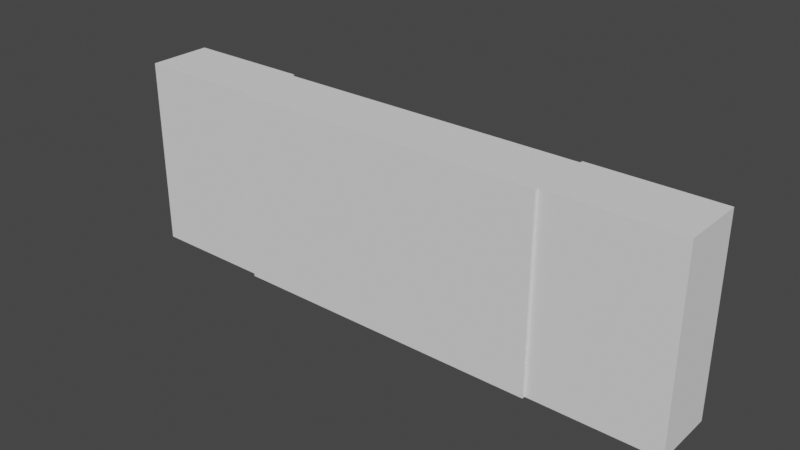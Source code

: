 # Source: Grid_easy.blend  (saved by Blender 2.81.16; exported with 4.5.12 LTS)
import bpy
from mathutils import Matrix  # noqa: F401  (used for matrix-valued properties, if any)

bpy.ops.wm.read_factory_settings(use_empty=True)
scene = bpy.context.scene
scene.name = 'Scene'

# ---- collections
col_collection = bpy.data.collections.new('Collection'); scene.collection.children.link(col_collection)
col_origins = bpy.data.collections.new('Origins'); scene.collection.children.link(col_origins)
col_elements = bpy.data.collections.new('Elements'); scene.collection.children.link(col_elements)
col_slots = bpy.data.collections.new('Slots'); scene.collection.children.link(col_slots)

# ---- world
world_world = bpy.data.worlds.new('World'); scene.world = world_world
world_world.use_nodes = True; world_world.node_tree.nodes.clear()
_N = world_world.node_tree.nodes; _L = world_world.node_tree.links
n0 = _N.new('ShaderNodeOutputWorld'); n0.name = 'World Output'; n0.location = (300, 300)
n1 = _N.new('ShaderNodeBackground'); n1.name = 'Background'; n1.location = (10, 300)
n1.inputs[0].default_value = (0.05088, 0.05088, 0.05088, 1.0)
_L.new(n1.outputs[0], n0.inputs[0])
n0.is_active_output = True
world_world.color = (0.05088, 0.05088, 0.05088)
world_world.use_sun_shadow = False
world_world.sun_shadow_jitter_overblur = 0.0

# ---- meshes
me_cube_009 = bpy.data.meshes.new('Cube.009')
me_cube_009.from_pydata([(-1.0, -1.0, -3.0), (-1.0, -1.0, 3.0), (-1.0, 1.0, -3.0), (-1.0, 1.0, 3.0), (1.0, -1.0, -3.0), (1.0, -1.0, 3.0), (1.0, 1.0, -3.0), (1.0, 1.0, 3.0)], [], [(0, 1, 3, 2), (2, 3, 7, 6), (6, 7, 5, 4), (4, 5, 1, 0), (2, 6, 4, 0), (7, 3, 1, 5)])
_uv = me_cube_009.uv_layers.new(name='UVMap')
_uv.uv.foreach_set('vector', [0.375, 0.0, 0.625, 0.0, 0.625, 0.25, 0.375, 0.25, 0.375, 0.25, 0.625, 0.25, 0.625, 0.5, 0.375, 0.5, 0.375, 0.5, 0.625, 0.5, 0.625, 0.75, 0.375, 0.75, 0.375, 0.75, 0.625, 0.75, 0.625, 1.0, 0.375, 1.0, 0.125, 0.5, 0.375, 0.5, 0.375, 0.75, 0.125, 0.75, 0.625, 0.5, 0.875, 0.5, 0.875, 0.75, 0.625, 0.75])
me_cube_009.use_remesh_preserve_volume = False
me_cube_009.use_remesh_preserve_attributes = False
me_cube_009.use_mirror_vertex_groups = False
me_cube_009.update()
me_cube_010 = bpy.data.meshes.new('Cube.010')
me_cube_010.from_pydata([(-1.0, -1.0, -3.0), (-1.0, -1.0, 3.0), (-1.0, 1.0, -3.0), (-1.0, 1.0, 3.0), (1.0, -1.0, -3.0), (1.0, -1.0, 3.0), (1.0, 1.0, -3.0), (1.0, 1.0, 3.0)], [], [(0, 1, 3, 2), (2, 3, 7, 6), (6, 7, 5, 4), (4, 5, 1, 0), (2, 6, 4, 0), (7, 3, 1, 5)])
_uv = me_cube_010.uv_layers.new(name='UVMap')
_uv.uv.foreach_set('vector', [0.375, 0.0, 0.625, 0.0, 0.625, 0.25, 0.375, 0.25, 0.375, 0.25, 0.625, 0.25, 0.625, 0.5, 0.375, 0.5, 0.375, 0.5, 0.625, 0.5, 0.625, 0.75, 0.375, 0.75, 0.375, 0.75, 0.625, 0.75, 0.625, 1.0, 0.375, 1.0, 0.125, 0.5, 0.375, 0.5, 0.375, 0.75, 0.125, 0.75, 0.625, 0.5, 0.875, 0.5, 0.875, 0.75, 0.625, 0.75])
me_cube_010.use_remesh_preserve_volume = False
me_cube_010.use_remesh_preserve_attributes = False
me_cube_010.use_mirror_vertex_groups = False
me_cube_010.update()
me_cube_011 = bpy.data.meshes.new('Cube.011')
me_cube_011.from_pydata([(-1.0, -1.0, -3.0), (-1.0, -1.0, 3.0), (-1.0, 1.0, -3.0), (-1.0, 1.0, 3.0), (1.0, -1.0, -3.0), (1.0, -1.0, 3.0), (1.0, 1.0, -3.0), (1.0, 1.0, 3.0)], [], [(0, 1, 3, 2), (2, 3, 7, 6), (6, 7, 5, 4), (4, 5, 1, 0), (2, 6, 4, 0), (7, 3, 1, 5)])
_uv = me_cube_011.uv_layers.new(name='UVMap')
_uv.uv.foreach_set('vector', [0.375, 0.0, 0.625, 0.0, 0.625, 0.25, 0.375, 0.25, 0.375, 0.25, 0.625, 0.25, 0.625, 0.5, 0.375, 0.5, 0.375, 0.5, 0.625, 0.5, 0.625, 0.75, 0.375, 0.75, 0.375, 0.75, 0.625, 0.75, 0.625, 1.0, 0.375, 1.0, 0.125, 0.5, 0.375, 0.5, 0.375, 0.75, 0.125, 0.75, 0.625, 0.5, 0.875, 0.5, 0.875, 0.75, 0.625, 0.75])
me_cube_011.use_remesh_preserve_volume = False
me_cube_011.use_remesh_preserve_attributes = False
me_cube_011.use_mirror_vertex_groups = False
me_cube_011.update()
me_cube_012 = bpy.data.meshes.new('Cube.012')
me_cube_012.from_pydata([(-1.0, -1.0, -3.0), (-1.0, -1.0, 3.0), (-1.0, 1.0, -3.0), (-1.0, 1.0, 3.0), (1.0, -1.0, -3.0), (1.0, -1.0, 3.0), (1.0, 1.0, -3.0), (1.0, 1.0, 3.0)], [], [(0, 1, 3, 2), (2, 3, 7, 6), (6, 7, 5, 4), (4, 5, 1, 0), (2, 6, 4, 0), (7, 3, 1, 5)])
_uv = me_cube_012.uv_layers.new(name='UVMap')
_uv.uv.foreach_set('vector', [0.375, 0.0, 0.625, 0.0, 0.625, 0.25, 0.375, 0.25, 0.375, 0.25, 0.625, 0.25, 0.625, 0.5, 0.375, 0.5, 0.375, 0.5, 0.625, 0.5, 0.625, 0.75, 0.375, 0.75, 0.375, 0.75, 0.625, 0.75, 0.625, 1.0, 0.375, 1.0, 0.125, 0.5, 0.375, 0.5, 0.375, 0.75, 0.125, 0.75, 0.625, 0.5, 0.875, 0.5, 0.875, 0.75, 0.625, 0.75])
me_cube_012.use_remesh_preserve_volume = False
me_cube_012.use_remesh_preserve_attributes = False
me_cube_012.use_mirror_vertex_groups = False
me_cube_012.update()
me_cube_013 = bpy.data.meshes.new('Cube.013')
me_cube_013.from_pydata([(-1.0, -1.0, -3.0), (-1.0, -1.0, 3.0), (-1.0, 1.0, -3.0), (-1.0, 1.0, 3.0), (1.0, -1.0, -3.0), (1.0, -1.0, 3.0), (1.0, 1.0, -3.0), (1.0, 1.0, 3.0)], [], [(0, 1, 3, 2), (2, 3, 7, 6), (6, 7, 5, 4), (4, 5, 1, 0), (2, 6, 4, 0), (7, 3, 1, 5)])
_uv = me_cube_013.uv_layers.new(name='UVMap')
_uv.uv.foreach_set('vector', [0.375, 0.0, 0.625, 0.0, 0.625, 0.25, 0.375, 0.25, 0.375, 0.25, 0.625, 0.25, 0.625, 0.5, 0.375, 0.5, 0.375, 0.5, 0.625, 0.5, 0.625, 0.75, 0.375, 0.75, 0.375, 0.75, 0.625, 0.75, 0.625, 1.0, 0.375, 1.0, 0.125, 0.5, 0.375, 0.5, 0.375, 0.75, 0.125, 0.75, 0.625, 0.5, 0.875, 0.5, 0.875, 0.75, 0.625, 0.75])
me_cube_013.use_remesh_preserve_volume = False
me_cube_013.use_remesh_preserve_attributes = False
me_cube_013.use_mirror_vertex_groups = False
me_cube_013.update()
me_cube_014 = bpy.data.meshes.new('Cube.014')
me_cube_014.from_pydata([(-1.0, -1.0, -3.0), (-1.0, -1.0, 3.0), (-1.0, 1.0, -3.0), (-1.0, 1.0, 3.0), (1.0, -1.0, -3.0), (1.0, -1.0, 3.0), (1.0, 1.0, -3.0), (1.0, 1.0, 3.0)], [], [(0, 1, 3, 2), (2, 3, 7, 6), (6, 7, 5, 4), (4, 5, 1, 0), (2, 6, 4, 0), (7, 3, 1, 5)])
_uv = me_cube_014.uv_layers.new(name='UVMap')
_uv.uv.foreach_set('vector', [0.375, 0.0, 0.625, 0.0, 0.625, 0.25, 0.375, 0.25, 0.375, 0.25, 0.625, 0.25, 0.625, 0.5, 0.375, 0.5, 0.375, 0.5, 0.625, 0.5, 0.625, 0.75, 0.375, 0.75, 0.375, 0.75, 0.625, 0.75, 0.625, 1.0, 0.375, 1.0, 0.125, 0.5, 0.375, 0.5, 0.375, 0.75, 0.125, 0.75, 0.625, 0.5, 0.875, 0.5, 0.875, 0.75, 0.625, 0.75])
me_cube_014.use_remesh_preserve_volume = False
me_cube_014.use_remesh_preserve_attributes = False
me_cube_014.use_mirror_vertex_groups = False
me_cube_014.update()
me_cube_015 = bpy.data.meshes.new('Cube.015')
me_cube_015.from_pydata([(-1.0, -1.0, -3.0), (-1.0, -1.0, 3.0), (-1.0, 1.0, -3.0), (-1.0, 1.0, 3.0), (1.0, -1.0, -3.0), (1.0, -1.0, 3.0), (1.0, 1.0, -3.0), (1.0, 1.0, 3.0)], [], [(0, 1, 3, 2), (2, 3, 7, 6), (6, 7, 5, 4), (4, 5, 1, 0), (2, 6, 4, 0), (7, 3, 1, 5)])
_uv = me_cube_015.uv_layers.new(name='UVMap')
_uv.uv.foreach_set('vector', [0.375, 0.0, 0.625, 0.0, 0.625, 0.25, 0.375, 0.25, 0.375, 0.25, 0.625, 0.25, 0.625, 0.5, 0.375, 0.5, 0.375, 0.5, 0.625, 0.5, 0.625, 0.75, 0.375, 0.75, 0.375, 0.75, 0.625, 0.75, 0.625, 1.0, 0.375, 1.0, 0.125, 0.5, 0.375, 0.5, 0.375, 0.75, 0.125, 0.75, 0.625, 0.5, 0.875, 0.5, 0.875, 0.75, 0.625, 0.75])
me_cube_015.use_remesh_preserve_volume = False
me_cube_015.use_remesh_preserve_attributes = False
me_cube_015.use_mirror_vertex_groups = False
me_cube_015.update()
me_cube_016 = bpy.data.meshes.new('Cube.016')
me_cube_016.from_pydata([(-1.0, -1.0, -3.0), (-1.0, -1.0, 3.0), (-1.0, 1.0, -3.0), (-1.0, 1.0, 3.0), (1.0, -1.0, -3.0), (1.0, -1.0, 3.0), (1.0, 1.0, -3.0), (1.0, 1.0, 3.0)], [], [(0, 1, 3, 2), (2, 3, 7, 6), (6, 7, 5, 4), (4, 5, 1, 0), (2, 6, 4, 0), (7, 3, 1, 5)])
_uv = me_cube_016.uv_layers.new(name='UVMap')
_uv.uv.foreach_set('vector', [0.375, 0.0, 0.625, 0.0, 0.625, 0.25, 0.375, 0.25, 0.375, 0.25, 0.625, 0.25, 0.625, 0.5, 0.375, 0.5, 0.375, 0.5, 0.625, 0.5, 0.625, 0.75, 0.375, 0.75, 0.375, 0.75, 0.625, 0.75, 0.625, 1.0, 0.375, 1.0, 0.125, 0.5, 0.375, 0.5, 0.375, 0.75, 0.125, 0.75, 0.625, 0.5, 0.875, 0.5, 0.875, 0.75, 0.625, 0.75])
me_cube_016.use_remesh_preserve_volume = False
me_cube_016.use_remesh_preserve_attributes = False
me_cube_016.use_mirror_vertex_groups = False
me_cube_016.update()
me_cube_017 = bpy.data.meshes.new('Cube.017')
me_cube_017.from_pydata([(-1.0, -1.0, -3.0), (-1.0, -1.0, 3.0), (-1.0, 1.0, -3.0), (-1.0, 1.0, 3.0), (1.0, -1.0, -3.0), (1.0, -1.0, 3.0), (1.0, 1.0, -3.0), (1.0, 1.0, 3.0)], [], [(0, 1, 3, 2), (2, 3, 7, 6), (6, 7, 5, 4), (4, 5, 1, 0), (2, 6, 4, 0), (7, 3, 1, 5)])
_uv = me_cube_017.uv_layers.new(name='UVMap')
_uv.uv.foreach_set('vector', [0.375, 0.0, 0.625, 0.0, 0.625, 0.25, 0.375, 0.25, 0.375, 0.25, 0.625, 0.25, 0.625, 0.5, 0.375, 0.5, 0.375, 0.5, 0.625, 0.5, 0.625, 0.75, 0.375, 0.75, 0.375, 0.75, 0.625, 0.75, 0.625, 1.0, 0.375, 1.0, 0.125, 0.5, 0.375, 0.5, 0.375, 0.75, 0.125, 0.75, 0.625, 0.5, 0.875, 0.5, 0.875, 0.75, 0.625, 0.75])
me_cube_017.use_remesh_preserve_volume = False
me_cube_017.use_remesh_preserve_attributes = False
me_cube_017.use_mirror_vertex_groups = False
me_cube_017.update()

# ---- objects
ob_origin_b00_slot_b00 = bpy.data.objects.new('Origin_B00@Slot_B00', None)
ob_origin_b01_slot_b01 = bpy.data.objects.new('Origin_B01@Slot_B01', None)
ob_origin_b02_slot_b02 = bpy.data.objects.new('Origin_B02@Slot_B02', None)
ob_origin_b03_slot_b03 = bpy.data.objects.new('Origin_B03@Slot_B03', None)
ob_origin_b04_slot_b04 = bpy.data.objects.new('Origin_B04@Slot_B04', None)
ob_origin_b05_slot_b05 = bpy.data.objects.new('Origin_B05@Slot_B05', None)
ob_origin_b06_slot_b06 = bpy.data.objects.new('Origin_B06@Slot_B06', None)
ob_origin_b07_slot_b07 = bpy.data.objects.new('Origin_B07@Slot_B07', None)
ob_origin_b08_slot_b08 = bpy.data.objects.new('Origin_B08@Slot_B08', None)
ob_element_puzzleelement_origin_a00 = bpy.data.objects.new('Element_puzzleElement@Origin_A00', None)
ob_element_puzzleelement_origin_a01 = bpy.data.objects.new('Element_puzzleElement@Origin_A01', None)
ob_element_puzzleelement_origin_a02 = bpy.data.objects.new('Element_puzzleElement@Origin_A02', None)
ob_element_puzzleelement_origin_a03 = bpy.data.objects.new('Element_puzzleElement@Origin_A03', None)
ob_element_puzzleelement_origin_a04 = bpy.data.objects.new('Element_puzzleElement@Origin_A04', None)
ob_element_puzzleelement_origin_a05 = bpy.data.objects.new('Element_puzzleElement@Origin_A05', None)
ob_element_puzzleelement_origin_a06 = bpy.data.objects.new('Element_puzzleElement@Origin_A06', None)
ob_element_puzzleelement_origin_a07 = bpy.data.objects.new('Element_puzzleElement@Origin_A07', None)
ob_element_puzzleelement_origin_a08 = bpy.data.objects.new('Element_puzzleElement@Origin_A08', None)
ob_element_puzzleelement_origin_b00 = bpy.data.objects.new('Element_puzzleElement@Origin_B00', None)
ob_element_puzzleelement_origin_b01 = bpy.data.objects.new('Element_puzzleElement@Origin_B01', None)
ob_element_puzzleelement_origin_b02 = bpy.data.objects.new('Element_puzzleElement@Origin_B02', None)
ob_element_puzzleelement_origin_b03 = bpy.data.objects.new('Element_puzzleElement@Origin_B03', None)
ob_element_puzzleelement_origin_b04 = bpy.data.objects.new('Element_puzzleElement@Origin_B04', None)
ob_element_puzzleelement_origin_b05 = bpy.data.objects.new('Element_puzzleElement@Origin_B05', None)
ob_element_puzzleelement_origin_b06 = bpy.data.objects.new('Element_puzzleElement@Origin_B06', None)
ob_element_puzzleelement_origin_b07 = bpy.data.objects.new('Element_puzzleElement@Origin_B07', None)
ob_element_puzzleelement_origin_b08 = bpy.data.objects.new('Element_puzzleElement@Origin_B08', None)
ob_element_puzzleelement_origin_c00 = bpy.data.objects.new('Element_puzzleElement@Origin_C00', None)
ob_element_puzzleelement_origin_c01 = bpy.data.objects.new('Element_puzzleElement@Origin_C01', None)
ob_element_puzzleelement_origin_c02 = bpy.data.objects.new('Element_puzzleElement@Origin_C02', None)
ob_element_puzzleelement_origin_c03 = bpy.data.objects.new('Element_puzzleElement@Origin_C03', None)
ob_element_puzzleelement_origin_c04 = bpy.data.objects.new('Element_puzzleElement@Origin_C04', None)
ob_element_puzzleelement_origin_c05 = bpy.data.objects.new('Element_puzzleElement@Origin_C05', None)
ob_element_puzzleelement_origin_c06 = bpy.data.objects.new('Element_puzzleElement@Origin_C06', None)
ob_element_puzzleelement_origin_c07 = bpy.data.objects.new('Element_puzzleElement@Origin_C07', None)
ob_element_puzzleelement_origin_c08 = bpy.data.objects.new('Element_puzzleElement@Origin_C08', None)
ob_slot_b00 = bpy.data.objects.new('Slot_B00', me_cube_009)
ob_slot_b01 = bpy.data.objects.new('Slot_B01', me_cube_010)
ob_slot_b02 = bpy.data.objects.new('Slot_B02', me_cube_011)
ob_slot_b03 = bpy.data.objects.new('Slot_B03', me_cube_012)
ob_slot_b04 = bpy.data.objects.new('Slot_B04', me_cube_013)
ob_slot_b05 = bpy.data.objects.new('Slot_B05', me_cube_014)
ob_slot_b06 = bpy.data.objects.new('Slot_B06', me_cube_015)
ob_slot_b07 = bpy.data.objects.new('Slot_B07', me_cube_016)
ob_slot_b08 = bpy.data.objects.new('Slot_B08', me_cube_017)

# ---- transforms, parenting, visibility, modifiers, constraints
ob_origin_b00_slot_b00.location = (1.0, 1.4, 3.0)
ob_origin_b00_slot_b00.empty_display_type = 'CUBE'
ob_origin_b00_slot_b00.lineart.crease_threshold = 0.0
ob_origin_b01_slot_b01.location = (3.0, 1.4, 3.0)
ob_origin_b01_slot_b01.empty_display_type = 'CUBE'
ob_origin_b01_slot_b01.lineart.crease_threshold = 0.0
ob_origin_b02_slot_b02.location = (5.0, 1.3, 3.0)
ob_origin_b02_slot_b02.empty_display_type = 'CUBE'
ob_origin_b02_slot_b02.lineart.crease_threshold = 0.0
ob_origin_b03_slot_b03.location = (7.0, 1.3, 3.0)
ob_origin_b03_slot_b03.empty_display_type = 'CUBE'
ob_origin_b03_slot_b03.lineart.crease_threshold = 0.0
ob_origin_b04_slot_b04.location = (9.0, 1.3, 3.0)
ob_origin_b04_slot_b04.empty_display_type = 'CUBE'
ob_origin_b04_slot_b04.lineart.crease_threshold = 0.0
ob_origin_b05_slot_b05.location = (11.0, 1.3, 3.0)
ob_origin_b05_slot_b05.empty_display_type = 'CUBE'
ob_origin_b05_slot_b05.lineart.crease_threshold = 0.0
ob_origin_b06_slot_b06.location = (13.0, 1.3, 3.0)
ob_origin_b06_slot_b06.empty_display_type = 'CUBE'
ob_origin_b06_slot_b06.lineart.crease_threshold = 0.0
ob_origin_b07_slot_b07.location = (15.0, 1.4, 3.0)
ob_origin_b07_slot_b07.empty_display_type = 'CUBE'
ob_origin_b07_slot_b07.lineart.crease_threshold = 0.0
ob_origin_b08_slot_b08.location = (17.0, 1.4, 3.0)
ob_origin_b08_slot_b08.empty_display_type = 'CUBE'
ob_origin_b08_slot_b08.lineart.crease_threshold = 0.0
ob_element_puzzleelement_origin_a00.location = (1.0, 1.4, 5.0)
ob_element_puzzleelement_origin_a00.empty_display_type = 'CUBE'
ob_element_puzzleelement_origin_a00.lineart.crease_threshold = 0.0
ob_element_puzzleelement_origin_a01.location = (3.0, 1.4, 5.0)
ob_element_puzzleelement_origin_a01.empty_display_type = 'CUBE'
ob_element_puzzleelement_origin_a01.lineart.crease_threshold = 0.0
ob_element_puzzleelement_origin_a02.location = (5.0, 1.3, 5.0)
ob_element_puzzleelement_origin_a02.empty_display_type = 'CUBE'
ob_element_puzzleelement_origin_a02.lineart.crease_threshold = 0.0
ob_element_puzzleelement_origin_a03.location = (7.0, 1.3, 5.0)
ob_element_puzzleelement_origin_a03.empty_display_type = 'CUBE'
ob_element_puzzleelement_origin_a03.lineart.crease_threshold = 0.0
ob_element_puzzleelement_origin_a04.location = (9.0, 1.3, 5.0)
ob_element_puzzleelement_origin_a04.empty_display_type = 'CUBE'
ob_element_puzzleelement_origin_a04.lineart.crease_threshold = 0.0
ob_element_puzzleelement_origin_a05.location = (11.0, 1.3, 5.0)
ob_element_puzzleelement_origin_a05.empty_display_type = 'CUBE'
ob_element_puzzleelement_origin_a05.lineart.crease_threshold = 0.0
ob_element_puzzleelement_origin_a06.location = (13.0, 1.3, 5.0)
ob_element_puzzleelement_origin_a06.empty_display_type = 'CUBE'
ob_element_puzzleelement_origin_a06.lineart.crease_threshold = 0.0
ob_element_puzzleelement_origin_a07.location = (15.0, 1.4, 5.0)
ob_element_puzzleelement_origin_a07.empty_display_type = 'CUBE'
ob_element_puzzleelement_origin_a07.lineart.crease_threshold = 0.0
ob_element_puzzleelement_origin_a08.location = (17.0, 1.4, 5.0)
ob_element_puzzleelement_origin_a08.empty_display_type = 'CUBE'
ob_element_puzzleelement_origin_a08.lineart.crease_threshold = 0.0
ob_element_puzzleelement_origin_b00.location = (1.0, 1.4, 3.0)
ob_element_puzzleelement_origin_b00.empty_display_type = 'CUBE'
ob_element_puzzleelement_origin_b00.lineart.crease_threshold = 0.0
ob_element_puzzleelement_origin_b01.location = (3.0, 1.4, 3.0)
ob_element_puzzleelement_origin_b01.empty_display_type = 'CUBE'
ob_element_puzzleelement_origin_b01.lineart.crease_threshold = 0.0
ob_element_puzzleelement_origin_b02.location = (5.0, 1.3, 3.0)
ob_element_puzzleelement_origin_b02.empty_display_type = 'CUBE'
ob_element_puzzleelement_origin_b02.lineart.crease_threshold = 0.0
ob_element_puzzleelement_origin_b03.location = (7.0, 1.3, 3.0)
ob_element_puzzleelement_origin_b03.empty_display_type = 'CUBE'
ob_element_puzzleelement_origin_b03.lineart.crease_threshold = 0.0
ob_element_puzzleelement_origin_b04.location = (9.0, 1.3, 3.0)
ob_element_puzzleelement_origin_b04.empty_display_type = 'CUBE'
ob_element_puzzleelement_origin_b04.lineart.crease_threshold = 0.0
ob_element_puzzleelement_origin_b05.location = (11.0, 1.3, 3.0)
ob_element_puzzleelement_origin_b05.empty_display_type = 'CUBE'
ob_element_puzzleelement_origin_b05.lineart.crease_threshold = 0.0
ob_element_puzzleelement_origin_b06.location = (13.0, 1.3, 3.0)
ob_element_puzzleelement_origin_b06.empty_display_type = 'CUBE'
ob_element_puzzleelement_origin_b06.lineart.crease_threshold = 0.0
ob_element_puzzleelement_origin_b07.location = (15.0, 1.4, 3.0)
ob_element_puzzleelement_origin_b07.empty_display_type = 'CUBE'
ob_element_puzzleelement_origin_b07.lineart.crease_threshold = 0.0
ob_element_puzzleelement_origin_b08.location = (17.0, 1.4, 3.0)
ob_element_puzzleelement_origin_b08.empty_display_type = 'CUBE'
ob_element_puzzleelement_origin_b08.lineart.crease_threshold = 0.0
ob_element_puzzleelement_origin_c00.location = (1.0, 1.4, 1.0)
ob_element_puzzleelement_origin_c00.empty_display_type = 'CUBE'
ob_element_puzzleelement_origin_c00.lineart.crease_threshold = 0.0
ob_element_puzzleelement_origin_c01.location = (3.0, 1.4, 1.0)
ob_element_puzzleelement_origin_c01.empty_display_type = 'CUBE'
ob_element_puzzleelement_origin_c01.lineart.crease_threshold = 0.0
ob_element_puzzleelement_origin_c02.location = (5.0, 1.3, 1.0)
ob_element_puzzleelement_origin_c02.empty_display_type = 'CUBE'
ob_element_puzzleelement_origin_c02.lineart.crease_threshold = 0.0
ob_element_puzzleelement_origin_c03.location = (7.0, 1.3, 1.0)
ob_element_puzzleelement_origin_c03.empty_display_type = 'CUBE'
ob_element_puzzleelement_origin_c03.lineart.crease_threshold = 0.0
ob_element_puzzleelement_origin_c04.location = (9.0, 1.3, 1.0)
ob_element_puzzleelement_origin_c04.empty_display_type = 'CUBE'
ob_element_puzzleelement_origin_c04.lineart.crease_threshold = 0.0
ob_element_puzzleelement_origin_c05.location = (11.0, 1.3, 1.0)
ob_element_puzzleelement_origin_c05.empty_display_type = 'CUBE'
ob_element_puzzleelement_origin_c05.lineart.crease_threshold = 0.0
ob_element_puzzleelement_origin_c06.location = (13.0, 1.3, 1.0)
ob_element_puzzleelement_origin_c06.empty_display_type = 'CUBE'
ob_element_puzzleelement_origin_c06.lineart.crease_threshold = 0.0
ob_element_puzzleelement_origin_c07.location = (15.0, 1.4, 1.0)
ob_element_puzzleelement_origin_c07.empty_display_type = 'CUBE'
ob_element_puzzleelement_origin_c07.lineart.crease_threshold = 0.0
ob_element_puzzleelement_origin_c08.location = (17.0, 1.4, 1.0)
ob_element_puzzleelement_origin_c08.empty_display_type = 'CUBE'
ob_element_puzzleelement_origin_c08.lineart.crease_threshold = 0.0
ob_slot_b00.location = (1.0, 1.4, 3.0)
ob_slot_b00.lineart.crease_threshold = 0.0
ob_slot_b01.location = (3.0, 1.4, 3.0)
ob_slot_b01.lineart.crease_threshold = 0.0
ob_slot_b02.location = (5.0, 1.3, 3.0)
ob_slot_b02.lineart.crease_threshold = 0.0
ob_slot_b03.location = (7.0, 1.3, 3.0)
ob_slot_b03.lineart.crease_threshold = 0.0
ob_slot_b04.location = (9.0, 1.3, 3.0)
ob_slot_b04.lineart.crease_threshold = 0.0
ob_slot_b05.location = (11.0, 1.3, 3.0)
ob_slot_b05.lineart.crease_threshold = 0.0
ob_slot_b06.location = (13.0, 1.3, 3.0)
ob_slot_b06.lineart.crease_threshold = 0.0
ob_slot_b07.location = (15.0, 1.4, 3.0)
ob_slot_b07.lineart.crease_threshold = 0.0
ob_slot_b08.location = (17.0, 1.4, 3.0)
ob_slot_b08.lineart.crease_threshold = 0.0

# ---- collection membership
col_origins.objects.link(ob_origin_b00_slot_b00)
col_origins.objects.link(ob_origin_b01_slot_b01)
col_origins.objects.link(ob_origin_b02_slot_b02)
col_origins.objects.link(ob_origin_b03_slot_b03)
col_origins.objects.link(ob_origin_b04_slot_b04)
col_origins.objects.link(ob_origin_b05_slot_b05)
col_origins.objects.link(ob_origin_b06_slot_b06)
col_origins.objects.link(ob_origin_b07_slot_b07)
col_origins.objects.link(ob_origin_b08_slot_b08)
col_elements.objects.link(ob_element_puzzleelement_origin_a00)
col_elements.objects.link(ob_element_puzzleelement_origin_a01)
col_elements.objects.link(ob_element_puzzleelement_origin_a02)
col_elements.objects.link(ob_element_puzzleelement_origin_a03)
col_elements.objects.link(ob_element_puzzleelement_origin_a04)
col_elements.objects.link(ob_element_puzzleelement_origin_a05)
col_elements.objects.link(ob_element_puzzleelement_origin_a06)
col_elements.objects.link(ob_element_puzzleelement_origin_a07)
col_elements.objects.link(ob_element_puzzleelement_origin_a08)
col_elements.objects.link(ob_element_puzzleelement_origin_b00)
col_elements.objects.link(ob_element_puzzleelement_origin_b01)
col_elements.objects.link(ob_element_puzzleelement_origin_b02)
col_elements.objects.link(ob_element_puzzleelement_origin_b03)
col_elements.objects.link(ob_element_puzzleelement_origin_b04)
col_elements.objects.link(ob_element_puzzleelement_origin_b05)
col_elements.objects.link(ob_element_puzzleelement_origin_b06)
col_elements.objects.link(ob_element_puzzleelement_origin_b07)
col_elements.objects.link(ob_element_puzzleelement_origin_b08)
col_elements.objects.link(ob_element_puzzleelement_origin_c00)
col_elements.objects.link(ob_element_puzzleelement_origin_c01)
col_elements.objects.link(ob_element_puzzleelement_origin_c02)
col_elements.objects.link(ob_element_puzzleelement_origin_c03)
col_elements.objects.link(ob_element_puzzleelement_origin_c04)
col_elements.objects.link(ob_element_puzzleelement_origin_c05)
col_elements.objects.link(ob_element_puzzleelement_origin_c06)
col_elements.objects.link(ob_element_puzzleelement_origin_c07)
col_elements.objects.link(ob_element_puzzleelement_origin_c08)
col_slots.objects.link(ob_slot_b00)
col_slots.objects.link(ob_slot_b01)
col_slots.objects.link(ob_slot_b02)
col_slots.objects.link(ob_slot_b03)
col_slots.objects.link(ob_slot_b04)
col_slots.objects.link(ob_slot_b05)
col_slots.objects.link(ob_slot_b06)
col_slots.objects.link(ob_slot_b07)
col_slots.objects.link(ob_slot_b08)
def _layer_coll(name, lc=None):
    lc = lc or bpy.context.view_layer.layer_collection
    for c in lc.children:
        if c.name == name: return c
        r = _layer_coll(name, c)
        if r: return r
_layer_coll('Elements').exclude = True

# ---- scene / render settings (as saved in the file)
scene.frame_start = 1; scene.frame_end = 250; scene.frame_set(1)
scene.render.engine = 'BLENDER_EEVEE_NEXT'
scene.cycles.use_denoising = False
scene.cycles.samples = 128
scene.cycles.sampling_pattern = 'TABULATED_SOBOL'
scene.cycles.use_adaptive_sampling = False
scene.cycles.use_light_tree = False
scene.view_settings.view_transform = 'Filmic'
bpy.context.view_layer.update()

# ---- added for rendering (the .blend has no active camera and no usable light): camera, sun
cam_auto = bpy.data.cameras.new('AutoCamera')
cam_auto.lens = 50.0
cam_auto.sensor_width = 36.0
cam_auto.clip_end = 1000.0
ob_auto_camera = bpy.data.objects.new('AutoCamera', cam_auto)
scene.collection.objects.link(ob_auto_camera)
ob_auto_camera.location = (26.6621, -19.8445, 17.1297)
ob_auto_camera.rotation_euler = (1.09748, -7.21219e-08, 0.694738)
scene.camera = ob_auto_camera
light_auto_sun = bpy.data.lights.new('AutoSun', 'SUN')
light_auto_sun.energy = 3.0
light_auto_sun.angle = 0.0523599
ob_auto_sun = bpy.data.objects.new('AutoSun', light_auto_sun)
scene.collection.objects.link(ob_auto_sun)
ob_auto_sun.rotation_euler = (0.872665, 0.174533, 0.523599)
bpy.context.view_layer.update()
